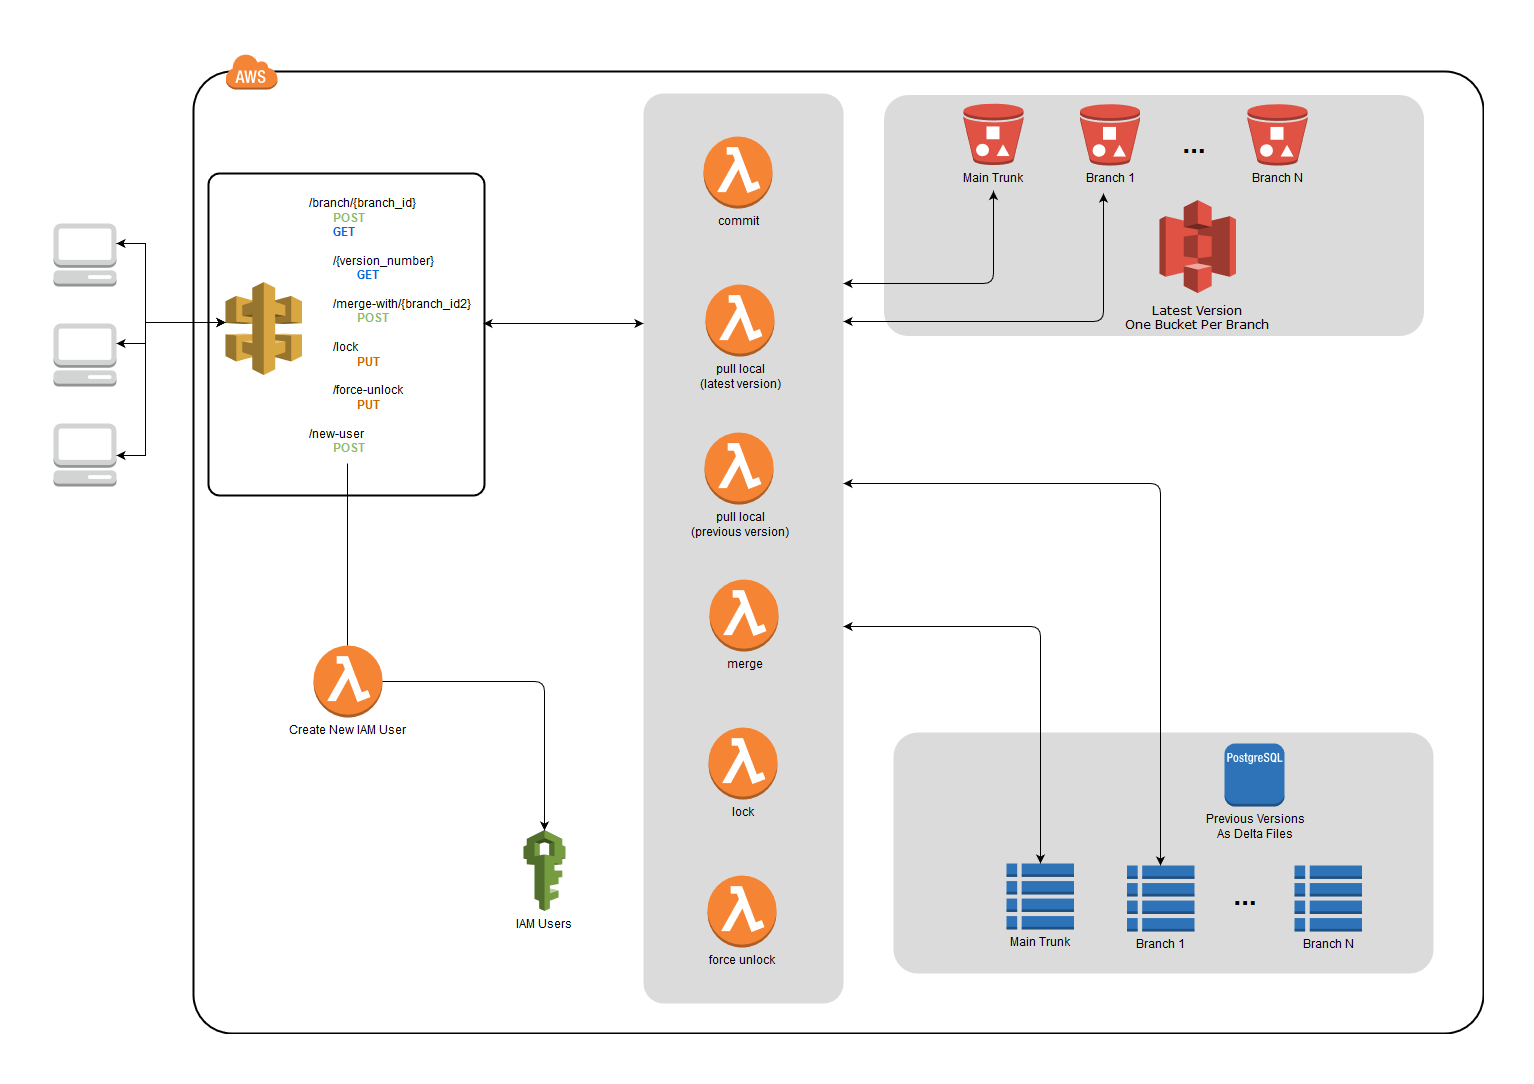

The diagram above was exported from draw.io. Its source (the exported page's mxGraphModel, read from the mxfile embedded in the PNG):
<mxGraphModel dx="753" dy="1152" grid="1" gridSize="10" guides="1" tooltips="1" connect="1" arrows="1" fold="1" page="1" pageScale="1" pageWidth="1100" pageHeight="850" background="#ffffff" math="0" shadow="0">
  <root>
    <mxCell id="0" />
    <mxCell id="1" parent="0" />
    <mxCell id="6d17579d09794128-4" value="" style="rounded=1;arcSize=4;dashed=0;strokeColor=#000000;fillColor=none;gradientColor=none;strokeWidth=2;shadow=0;comic=0;fontFamily=Verdana;fontSize=12;fontColor=#000000;html=1;connectable=0;" parent="1" vertex="1">
      <mxGeometry x="210" y="28" width="1290" height="962" as="geometry" />
    </mxCell>
    <mxCell id="6d17579d09794128-5" value="" style="dashed=0;html=1;shape=mxgraph.aws3.cloud;fillColor=#F58536;gradientColor=none;dashed=0;rounded=1;shadow=0;comic=0;strokeColor=#E6E6E6;strokeWidth=6;fontFamily=Verdana;fontSize=12;fontColor=#000000;" parent="1" vertex="1">
      <mxGeometry x="242" y="10" width="52" height="36" as="geometry" />
    </mxCell>
    <mxCell id="6d17579d09794128-40" style="edgeStyle=orthogonalEdgeStyle;rounded=0;html=1;labelBackgroundColor=none;strokeWidth=1;fontFamily=Verdana;fontSize=12;" parent="1" edge="1">
      <mxGeometry relative="1" as="geometry">
        <Array as="points">
          <mxPoint x="463" y="700" />
          <mxPoint x="483" y="700" />
        </Array>
        <mxPoint x="483" y="609.5" as="targetPoint" />
      </mxGeometry>
    </mxCell>
    <mxCell id="6d17579d09794128-41" style="edgeStyle=orthogonalEdgeStyle;rounded=0;html=1;labelBackgroundColor=none;strokeWidth=1;fontFamily=Verdana;fontSize=12;" parent="1" edge="1">
      <mxGeometry relative="1" as="geometry">
        <Array as="points">
          <mxPoint x="589" y="700" />
          <mxPoint x="483" y="700" />
        </Array>
        <mxPoint x="483" y="609.5" as="targetPoint" />
      </mxGeometry>
    </mxCell>
    <mxCell id="6d17579d09794128-42" style="edgeStyle=orthogonalEdgeStyle;rounded=0;html=1;labelBackgroundColor=none;strokeWidth=1;fontFamily=Verdana;fontSize=12;" parent="1" edge="1">
      <mxGeometry relative="1" as="geometry">
        <Array as="points">
          <mxPoint x="716" y="700" />
          <mxPoint x="483" y="700" />
        </Array>
        <mxPoint x="483" y="609.5" as="targetPoint" />
      </mxGeometry>
    </mxCell>
    <mxCell id="EdQ444NuiwYS0C6WzK9H-1" value="Sub-grouping Shapes" parent="0" />
    <mxCell id="bIyK_-PtOiIkckdJz2UU-59" value="" style="rounded=1;arcSize=4;dashed=0;strokeColor=#000000;fillColor=none;gradientColor=none;strokeWidth=2;shadow=0;comic=0;fontFamily=Verdana;fontSize=12;fontColor=#000000;html=1;" parent="EdQ444NuiwYS0C6WzK9H-1" vertex="1">
      <mxGeometry x="225" y="130" width="276" height="322" as="geometry" />
    </mxCell>
    <mxCell id="bIyK_-PtOiIkckdJz2UU-37" value="" style="rounded=1;arcSize=10;strokeColor=none;fillColor=#DBDBDB;gradientColor=none;align=left;html=0;" parent="EdQ444NuiwYS0C6WzK9H-1" vertex="1">
      <mxGeometry x="660" y="50" width="200" height="910" as="geometry" />
    </mxCell>
    <mxCell id="bIyK_-PtOiIkckdJz2UU-53" value="" style="rounded=1;arcSize=10;strokeColor=none;fillColor=#DBDBDB;gradientColor=none;" parent="EdQ444NuiwYS0C6WzK9H-1" vertex="1">
      <mxGeometry x="910" y="689" width="540" height="241" as="geometry" />
    </mxCell>
    <mxCell id="bIyK_-PtOiIkckdJz2UU-55" value="" style="rounded=1;arcSize=10;strokeColor=none;fillColor=#DBDBDB;gradientColor=none;" parent="EdQ444NuiwYS0C6WzK9H-1" vertex="1">
      <mxGeometry x="900.5" y="51.5" width="540" height="241" as="geometry" />
    </mxCell>
    <mxCell id="bIyK_-PtOiIkckdJz2UU-62" value="api gateway" parent="0" />
    <mxCell id="bIyK_-PtOiIkckdJz2UU-13" value="/branch/{branch_id}&lt;br&gt;&amp;nbsp;&amp;nbsp;&amp;nbsp;&amp;nbsp;&amp;nbsp;&amp;nbsp;&amp;nbsp; &lt;font color=&quot;#89BD6C&quot;&gt;&lt;b&gt;POST&lt;/b&gt;&lt;/font&gt;&lt;br&gt;&lt;div&gt;&amp;nbsp;&amp;nbsp;&amp;nbsp;&amp;nbsp;&amp;nbsp;&amp;nbsp;&amp;nbsp; &lt;font color=&quot;#006CD9&quot;&gt;&lt;b&gt;GET&lt;/b&gt;&lt;/font&gt;&lt;/div&gt;&lt;div&gt;&lt;font color=&quot;#A9C4EB&quot;&gt;&lt;b&gt;&lt;br&gt;&lt;/b&gt;&lt;/font&gt;&lt;/div&gt;&amp;nbsp;&amp;nbsp;&amp;nbsp;&amp;nbsp;&amp;nbsp;&amp;nbsp;&amp;nbsp; /{version_number}&lt;br&gt;&lt;div&gt;&amp;nbsp;&amp;nbsp;&amp;nbsp;&amp;nbsp;&amp;nbsp;&amp;nbsp;&amp;nbsp;&amp;nbsp;&amp;nbsp;&amp;nbsp;&amp;nbsp;&amp;nbsp;&amp;nbsp;&amp;nbsp;&amp;nbsp; &lt;font color=&quot;#006CD9&quot;&gt;&lt;b&gt;GET&lt;/b&gt;&lt;/font&gt;&lt;/div&gt;&lt;div&gt;&lt;br&gt;&lt;/div&gt;&amp;nbsp;&amp;nbsp;&amp;nbsp;&amp;nbsp;&amp;nbsp;&amp;nbsp;&amp;nbsp; /merge-with/{branch_id2}&lt;br&gt;&amp;nbsp;&amp;nbsp;&amp;nbsp;&amp;nbsp;&amp;nbsp;&amp;nbsp;&amp;nbsp;&amp;nbsp;&amp;nbsp;&amp;nbsp;&amp;nbsp;&amp;nbsp;&amp;nbsp;&amp;nbsp;&amp;nbsp; &lt;font color=&quot;#89BD6C&quot;&gt;&lt;b&gt;POST&lt;/b&gt;&lt;/font&gt;&lt;br&gt;&lt;div&gt;&lt;br&gt;&lt;/div&gt;&lt;div&gt;&amp;nbsp;&amp;nbsp;&amp;nbsp;&amp;nbsp;&amp;nbsp;&amp;nbsp;&amp;nbsp; /lock&lt;/div&gt;&lt;div&gt;&amp;nbsp;&amp;nbsp;&amp;nbsp;&amp;nbsp;&amp;nbsp;&amp;nbsp;&amp;nbsp;&amp;nbsp;&amp;nbsp;&amp;nbsp;&amp;nbsp;&amp;nbsp;&amp;nbsp;&amp;nbsp;&amp;nbsp; &lt;font color=&quot;#CC6600&quot;&gt;&lt;b&gt;PUT&lt;/b&gt;&lt;/font&gt;&lt;/div&gt;&lt;div&gt;&lt;br&gt;&lt;/div&gt;&amp;nbsp;&amp;nbsp;&amp;nbsp;&amp;nbsp;&amp;nbsp;&amp;nbsp;&amp;nbsp; /force-unlock&lt;br&gt;&lt;div&gt;&amp;nbsp;&amp;nbsp;&amp;nbsp;&amp;nbsp;&amp;nbsp;&amp;nbsp;&amp;nbsp;&amp;nbsp;&amp;nbsp;&amp;nbsp;&amp;nbsp;&amp;nbsp;&amp;nbsp;&amp;nbsp;&amp;nbsp; &lt;font color=&quot;#CC6600&quot;&gt;&lt;b&gt;PUT&lt;/b&gt;&lt;/font&gt;&lt;/div&gt;&lt;div&gt;&lt;br&gt;&lt;/div&gt;/new-user&lt;br&gt;&amp;nbsp;&amp;nbsp;&amp;nbsp;&amp;nbsp;&amp;nbsp;&amp;nbsp;&amp;nbsp; &lt;font color=&quot;#89BD6C&quot;&gt;&lt;b&gt;POST&lt;/b&gt;&lt;/font&gt;" style="text;strokeColor=none;fillColor=none;align=left;verticalAlign=top;whiteSpace=wrap;rounded=0;horizontal=1;spacing=0;html=1;labelPadding=0;snapToPoint=0;" parent="bIyK_-PtOiIkckdJz2UU-62" vertex="1">
      <mxGeometry x="326" y="150" width="174" height="261" as="geometry" />
    </mxCell>
    <mxCell id="bIyK_-PtOiIkckdJz2UU-6" value="" style="outlineConnect=0;dashed=0;verticalLabelPosition=bottom;verticalAlign=top;align=center;html=1;shape=mxgraph.aws3.api_gateway;fillColor=#D9A741;gradientColor=none;" parent="bIyK_-PtOiIkckdJz2UU-62" vertex="1">
      <mxGeometry x="242" y="238.5" width="76.5" height="93" as="geometry" />
    </mxCell>
    <mxCell id="6d17579d09794128-1" value="" style="dashed=0;html=1;shape=mxgraph.aws3.management_console;fillColor=#D2D3D3;gradientColor=none;rounded=1;shadow=0;comic=0;strokeColor=#E6E6E6;strokeWidth=6;fontFamily=Verdana;fontSize=12;fontColor=#000000;" parent="bIyK_-PtOiIkckdJz2UU-62" vertex="1">
      <mxGeometry x="70" y="180" width="63" height="63" as="geometry" />
    </mxCell>
    <mxCell id="6d17579d09794128-2" value="" style="dashed=0;html=1;shape=mxgraph.aws3.management_console;fillColor=#D2D3D3;gradientColor=none;rounded=1;shadow=0;comic=0;strokeColor=#E6E6E6;strokeWidth=6;fontFamily=Verdana;fontSize=12;fontColor=#000000;" parent="bIyK_-PtOiIkckdJz2UU-62" vertex="1">
      <mxGeometry x="70" y="280" width="63" height="63" as="geometry" />
    </mxCell>
    <mxCell id="6d17579d09794128-3" value="" style="dashed=0;html=1;shape=mxgraph.aws3.management_console;fillColor=#D2D3D3;gradientColor=none;rounded=1;shadow=0;comic=0;strokeColor=#E6E6E6;strokeWidth=6;fontFamily=Verdana;fontSize=12;fontColor=#000000;" parent="bIyK_-PtOiIkckdJz2UU-62" vertex="1">
      <mxGeometry x="70" y="380" width="63" height="63" as="geometry" />
    </mxCell>
    <mxCell id="bIyK_-PtOiIkckdJz2UU-63" value="Create Users" parent="0" />
    <mxCell id="bIyK_-PtOiIkckdJz2UU-29" value="Create New IAM User" style="outlineConnect=0;dashed=0;verticalLabelPosition=bottom;verticalAlign=top;align=center;html=1;shape=mxgraph.aws3.lambda_function;fillColor=#F58534;gradientColor=none;" parent="bIyK_-PtOiIkckdJz2UU-63" vertex="1">
      <mxGeometry x="330" y="602" width="69" height="72" as="geometry" />
    </mxCell>
    <mxCell id="bIyK_-PtOiIkckdJz2UU-15" value="&lt;div&gt;IAM Users&lt;/div&gt;" style="outlineConnect=0;dashed=0;verticalLabelPosition=bottom;verticalAlign=top;align=center;html=1;shape=mxgraph.aws3.iam;fillColor=#759C3E;gradientColor=none;" parent="bIyK_-PtOiIkckdJz2UU-63" vertex="1">
      <mxGeometry x="540" y="786.5" width="42" height="81" as="geometry" />
    </mxCell>
    <mxCell id="bIyK_-PtOiIkckdJz2UU-64" value="Versioning Lambda Logic" parent="0" />
    <mxCell id="bIyK_-PtOiIkckdJz2UU-39" value="&lt;div&gt;pull local&lt;/div&gt;&lt;div&gt;(latest version)&lt;br&gt;&lt;/div&gt;" style="outlineConnect=0;dashed=0;verticalLabelPosition=bottom;verticalAlign=top;align=center;html=1;shape=mxgraph.aws3.lambda_function;fillColor=#F58534;gradientColor=none;" parent="bIyK_-PtOiIkckdJz2UU-64" vertex="1">
      <mxGeometry x="722" y="241" width="69" height="72" as="geometry" />
    </mxCell>
    <mxCell id="bIyK_-PtOiIkckdJz2UU-38" value="commit" style="outlineConnect=0;dashed=0;verticalLabelPosition=bottom;verticalAlign=top;align=center;html=1;shape=mxgraph.aws3.lambda_function;fillColor=#F58534;gradientColor=none;" parent="bIyK_-PtOiIkckdJz2UU-64" vertex="1">
      <mxGeometry x="720" y="93" width="69" height="72" as="geometry" />
    </mxCell>
    <mxCell id="bIyK_-PtOiIkckdJz2UU-40" value="&lt;div&gt;pull local&lt;/div&gt;&lt;div&gt;(previous version)&lt;br&gt;&lt;/div&gt;" style="outlineConnect=0;dashed=0;verticalLabelPosition=bottom;verticalAlign=top;align=center;html=1;shape=mxgraph.aws3.lambda_function;fillColor=#F58534;gradientColor=none;" parent="bIyK_-PtOiIkckdJz2UU-64" vertex="1">
      <mxGeometry x="721" y="389" width="69" height="72" as="geometry" />
    </mxCell>
    <mxCell id="bIyK_-PtOiIkckdJz2UU-41" value="merge" style="outlineConnect=0;dashed=0;verticalLabelPosition=bottom;verticalAlign=top;align=center;html=1;shape=mxgraph.aws3.lambda_function;fillColor=#F58534;gradientColor=none;" parent="bIyK_-PtOiIkckdJz2UU-64" vertex="1">
      <mxGeometry x="726" y="536" width="69" height="72" as="geometry" />
    </mxCell>
    <mxCell id="bIyK_-PtOiIkckdJz2UU-42" value="lock" style="outlineConnect=0;dashed=0;verticalLabelPosition=bottom;verticalAlign=top;align=center;html=1;shape=mxgraph.aws3.lambda_function;fillColor=#F58534;gradientColor=none;" parent="bIyK_-PtOiIkckdJz2UU-64" vertex="1">
      <mxGeometry x="725" y="684" width="69" height="72" as="geometry" />
    </mxCell>
    <mxCell id="bIyK_-PtOiIkckdJz2UU-43" value="force unlock" style="outlineConnect=0;dashed=0;verticalLabelPosition=bottom;verticalAlign=top;align=center;html=1;shape=mxgraph.aws3.lambda_function;fillColor=#F58534;gradientColor=none;" parent="bIyK_-PtOiIkckdJz2UU-64" vertex="1">
      <mxGeometry x="724" y="832" width="69" height="72" as="geometry" />
    </mxCell>
    <mxCell id="bIyK_-PtOiIkckdJz2UU-77" value="S3 Storage" parent="0" />
    <mxCell id="bIyK_-PtOiIkckdJz2UU-23" value="Branch N" style="outlineConnect=0;dashed=0;verticalLabelPosition=bottom;verticalAlign=top;align=center;html=1;shape=mxgraph.aws3.bucket_with_objects;fillColor=#E05243;gradientColor=none;connectable=0;" parent="bIyK_-PtOiIkckdJz2UU-77" vertex="1">
      <mxGeometry x="1264" y="60.5" width="60" height="61.5" as="geometry" />
    </mxCell>
    <mxCell id="bIyK_-PtOiIkckdJz2UU-24" value="&lt;font style=&quot;font-size: 28px&quot;&gt;&lt;b&gt;...&lt;/b&gt;&lt;/font&gt;" style="text;html=1;strokeColor=none;fillColor=none;align=center;verticalAlign=middle;whiteSpace=wrap;rounded=0;" parent="bIyK_-PtOiIkckdJz2UU-77" vertex="1">
      <mxGeometry x="1170.5" y="75.5" width="80" height="53" as="geometry" />
    </mxCell>
    <mxCell id="bIyK_-PtOiIkckdJz2UU-18" value="Branch 1" style="outlineConnect=0;dashed=0;verticalLabelPosition=bottom;verticalAlign=top;align=center;html=1;shape=mxgraph.aws3.bucket_with_objects;fillColor=#E05243;gradientColor=none;connectable=0;" parent="bIyK_-PtOiIkckdJz2UU-77" vertex="1">
      <mxGeometry x="1096.5" y="60.5" width="60" height="61.5" as="geometry" />
    </mxCell>
    <mxCell id="bIyK_-PtOiIkckdJz2UU-17" value="Main Trunk" style="outlineConnect=0;dashed=0;verticalLabelPosition=bottom;verticalAlign=top;align=center;html=1;shape=mxgraph.aws3.bucket_with_objects;fillColor=#E05243;gradientColor=none;" parent="bIyK_-PtOiIkckdJz2UU-77" vertex="1">
      <mxGeometry x="980" y="60" width="60" height="61.5" as="geometry" />
    </mxCell>
    <mxCell id="bIyK_-PtOiIkckdJz2UU-16" value="Latest Version&#10;One Bucket Per Branch&#10;" style="dashed=0;shape=mxgraph.aws3.s3;fillColor=#E05243;gradientColor=none;rounded=1;shadow=0;comic=0;strokeColor=#E6E6E6;strokeWidth=6;fontFamily=Verdana;fontSize=12;fontColor=#000000;verticalAlign=bottom;spacingTop=0;spacingBottom=-60;" parent="bIyK_-PtOiIkckdJz2UU-77" vertex="1">
      <mxGeometry x="1176" y="156.5" width="76.5" height="93" as="geometry" />
    </mxCell>
    <mxCell id="bIyK_-PtOiIkckdJz2UU-78" value="Database Storage" parent="0" />
    <mxCell id="bIyK_-PtOiIkckdJz2UU-14" value="&lt;div&gt;Previous Versions&lt;/div&gt;&lt;div&gt;As Delta Files&lt;br&gt;&lt;/div&gt;" style="outlineConnect=0;dashed=0;verticalLabelPosition=bottom;verticalAlign=top;align=center;html=1;shape=mxgraph.aws3.postgre_sql_instance;fillColor=#2E73B8;gradientColor=none;" parent="bIyK_-PtOiIkckdJz2UU-78" vertex="1">
      <mxGeometry x="1241" y="700" width="60" height="63" as="geometry" />
    </mxCell>
    <mxCell id="bIyK_-PtOiIkckdJz2UU-19" value="&lt;div&gt;Main Trunk&lt;/div&gt;" style="outlineConnect=0;dashed=0;verticalLabelPosition=bottom;verticalAlign=top;align=center;html=1;shape=mxgraph.aws3.table;fillColor=#2E73B8;gradientColor=none;" parent="bIyK_-PtOiIkckdJz2UU-78" vertex="1">
      <mxGeometry x="1023" y="820" width="67.5" height="66" as="geometry" />
    </mxCell>
    <mxCell id="bIyK_-PtOiIkckdJz2UU-21" value="Branch 1" style="outlineConnect=0;dashed=0;verticalLabelPosition=bottom;verticalAlign=top;align=center;html=1;shape=mxgraph.aws3.table;fillColor=#2E73B8;gradientColor=none;" parent="bIyK_-PtOiIkckdJz2UU-78" vertex="1">
      <mxGeometry x="1143.5" y="822" width="67.5" height="66" as="geometry" />
    </mxCell>
    <mxCell id="bIyK_-PtOiIkckdJz2UU-22" value="&lt;font style=&quot;font-size: 28px&quot;&gt;&lt;b&gt;...&lt;/b&gt;&lt;/font&gt;" style="text;html=1;strokeColor=none;fillColor=none;align=center;verticalAlign=middle;whiteSpace=wrap;rounded=0;" parent="bIyK_-PtOiIkckdJz2UU-78" vertex="1">
      <mxGeometry x="1221" y="827" width="80" height="53" as="geometry" />
    </mxCell>
    <mxCell id="bIyK_-PtOiIkckdJz2UU-20" value="Branch N" style="outlineConnect=0;dashed=0;verticalLabelPosition=bottom;verticalAlign=top;align=center;html=1;shape=mxgraph.aws3.table;fillColor=#2E73B8;gradientColor=none;" parent="bIyK_-PtOiIkckdJz2UU-78" vertex="1">
      <mxGeometry x="1311" y="822" width="67.5" height="66" as="geometry" />
    </mxCell>
    <mxCell id="bIyK_-PtOiIkckdJz2UU-81" value="Paths" parent="0" />
    <mxCell id="bIyK_-PtOiIkckdJz2UU-49" value="" style="endArrow=classic;html=1;anchorPointDirection=0;snapToPoint=0;startArrow=classic;startFill=1;edgeStyle=orthogonalEdgeStyle;" parent="bIyK_-PtOiIkckdJz2UU-81" target="bIyK_-PtOiIkckdJz2UU-19" edge="1">
      <mxGeometry width="50" height="50" relative="1" as="geometry">
        <mxPoint x="860" y="583" as="sourcePoint" />
        <mxPoint x="1005" y="490" as="targetPoint" />
      </mxGeometry>
    </mxCell>
    <mxCell id="bIyK_-PtOiIkckdJz2UU-44" value="" style="endArrow=classic;html=1;anchorPointDirection=0;snapToPoint=0;startArrow=classic;startFill=1;edgeStyle=orthogonalEdgeStyle;" parent="bIyK_-PtOiIkckdJz2UU-81" edge="1">
      <mxGeometry width="50" height="50" relative="1" as="geometry">
        <mxPoint x="860" y="278" as="sourcePoint" />
        <mxPoint x="1120" y="150" as="targetPoint" />
      </mxGeometry>
    </mxCell>
    <mxCell id="bIyK_-PtOiIkckdJz2UU-47" value="" style="endArrow=classic;html=1;anchorPointDirection=0;snapToPoint=0;startArrow=classic;startFill=1;edgeStyle=orthogonalEdgeStyle;" parent="bIyK_-PtOiIkckdJz2UU-81" edge="1">
      <mxGeometry width="50" height="50" relative="1" as="geometry">
        <mxPoint x="860" y="240" as="sourcePoint" />
        <mxPoint x="1010" y="147.5" as="targetPoint" />
      </mxGeometry>
    </mxCell>
    <mxCell id="bIyK_-PtOiIkckdJz2UU-46" value="" style="endArrow=classic;html=1;entryX=0;entryY=0.25;entryDx=0;entryDy=0;startArrow=classic;startFill=1;exitX=1;exitY=0.5;exitDx=0;exitDy=0;" parent="bIyK_-PtOiIkckdJz2UU-81" edge="1">
      <mxGeometry width="50" height="50" relative="1" as="geometry">
        <mxPoint x="500" y="280" as="sourcePoint" />
        <mxPoint x="660" y="280" as="targetPoint" />
      </mxGeometry>
    </mxCell>
    <mxCell id="bIyK_-PtOiIkckdJz2UU-35" value="" style="endArrow=none;html=1;snapToPoint=0;" parent="bIyK_-PtOiIkckdJz2UU-81" edge="1">
      <mxGeometry width="50" height="50" relative="1" as="geometry">
        <mxPoint x="364" y="420" as="sourcePoint" />
        <mxPoint x="364" y="602" as="targetPoint" />
      </mxGeometry>
    </mxCell>
    <mxCell id="bIyK_-PtOiIkckdJz2UU-34" value="" style="endArrow=none;html=1;startArrow=classic;startFill=1;exitX=0.5;exitY=0;exitDx=0;exitDy=0;exitPerimeter=0;anchorPointDirection=0;snapToPoint=0;" parent="bIyK_-PtOiIkckdJz2UU-81" source="bIyK_-PtOiIkckdJz2UU-15" target="bIyK_-PtOiIkckdJz2UU-29" edge="1">
      <mxGeometry width="50" height="50" relative="1" as="geometry">
        <mxPoint x="357.5" y="680" as="sourcePoint" />
        <mxPoint x="407.5" y="630" as="targetPoint" />
        <Array as="points">
          <mxPoint x="561" y="638" />
        </Array>
      </mxGeometry>
    </mxCell>
    <mxCell id="6d17579d09794128-22" style="edgeStyle=orthogonalEdgeStyle;rounded=0;html=1;labelBackgroundColor=none;strokeWidth=1;fontFamily=Verdana;fontSize=12;startArrow=classic;startFill=1;" parent="bIyK_-PtOiIkckdJz2UU-81" source="6d17579d09794128-3" edge="1">
      <mxGeometry relative="1" as="geometry">
        <Array as="points">
          <mxPoint x="162" y="412" />
          <mxPoint x="162" y="279" />
        </Array>
        <mxPoint x="242" y="279" as="targetPoint" />
      </mxGeometry>
    </mxCell>
    <mxCell id="6d17579d09794128-21" style="edgeStyle=orthogonalEdgeStyle;rounded=0;html=1;labelBackgroundColor=none;strokeWidth=1;fontFamily=Verdana;fontSize=12;startArrow=classic;startFill=1;" parent="bIyK_-PtOiIkckdJz2UU-81" source="6d17579d09794128-2" edge="1">
      <mxGeometry relative="1" as="geometry">
        <Array as="points">
          <mxPoint x="162" y="300" />
          <mxPoint x="162" y="279" />
        </Array>
        <mxPoint x="242" y="279" as="targetPoint" />
      </mxGeometry>
    </mxCell>
    <mxCell id="6d17579d09794128-20" style="edgeStyle=orthogonalEdgeStyle;rounded=0;html=1;labelBackgroundColor=none;strokeWidth=1;fontFamily=Verdana;fontSize=12;startArrow=classic;startFill=1;" parent="bIyK_-PtOiIkckdJz2UU-81" source="6d17579d09794128-1" edge="1">
      <mxGeometry relative="1" as="geometry">
        <Array as="points">
          <mxPoint x="162" y="200" />
          <mxPoint x="162" y="279" />
        </Array>
        <mxPoint x="242" y="279" as="targetPoint" />
      </mxGeometry>
    </mxCell>
    <mxCell id="bIyK_-PtOiIkckdJz2UU-82" value="" style="endArrow=classic;html=1;anchorPointDirection=0;snapToPoint=0;startArrow=classic;startFill=1;edgeStyle=orthogonalEdgeStyle;" parent="bIyK_-PtOiIkckdJz2UU-81" edge="1">
      <mxGeometry width="50" height="50" relative="1" as="geometry">
        <mxPoint x="860" y="440" as="sourcePoint" />
        <mxPoint x="1177" y="822" as="targetPoint" />
      </mxGeometry>
    </mxCell>
  </root>
</mxGraphModel>